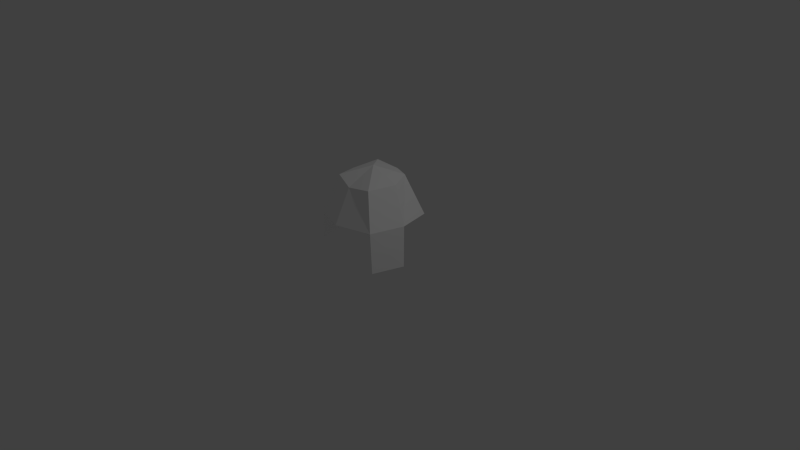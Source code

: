 # Source: tree_1.blend  (saved by Blender 2.70.0; exported with 4.5.12 LTS)
import bpy
from mathutils import Matrix  # noqa: F401  (used for matrix-valued properties, if any)

bpy.ops.wm.read_factory_settings(use_empty=True)
scene = bpy.context.scene
scene.name = 'Scene'

# ---- collections
col_collection_1 = bpy.data.collections.new('Collection 1'); scene.collection.children.link(col_collection_1)

# ---- materials (node trees are filled in below, after node groups)
mat_t129_001 = bpy.data.materials.new('t129.001')
mat_t129_001.alpha_threshold = 0.0
mat_t129_001.use_transparent_shadow = False
mat_t129_001.diffuse_color = (1.0, 1.0, 1.0, 1.0)
mat_t129_001.roughness = 0.5
mat_t129_001.line_color = (0.0, 0.0, 0.0, 1.0)
mat_t136 = bpy.data.materials.new('t136')
mat_t136.alpha_threshold = 0.0
mat_t136.use_transparent_shadow = False
mat_t136.diffuse_color = (1.0, 1.0, 1.0, 1.0)
mat_t136.roughness = 0.5
mat_t136.line_color = (0.0, 0.0, 0.0, 1.0)

# ---- material node trees

# ---- world
world_world = bpy.data.worlds.new('World'); scene.world = world_world
world_world.color = (0.05088, 0.05088, 0.05088)
world_world.use_sun_shadow = False
world_world.sun_shadow_jitter_overblur = 0.0
world_world.cycles.sampling_method = 'MANUAL'
world_world.cycles.sample_map_resolution = 256

# ---- cameras
cam_camera = bpy.data.cameras.new('Camera')
cam_camera.clip_end = 100.0
cam_camera.lens = 35.0
cam_camera.sensor_width = 32.0
cam_camera.sensor_height = 18.0
cam_camera.ortho_scale = 7.314
cam_camera.dof.focus_distance = 0.0
cam_camera.dof.aperture_fstop = 128.0

# ---- lights
light_lamp = bpy.data.lights.new('Lamp', 'POINT')
light_lamp.transmission_factor = 0.0
light_lamp.cutoff_distance = 30.0
light_lamp.energy = 100.0
light_lamp.shadow_buffer_clip_start = 1.001
light_lamp.shadow_soft_size = 0.1
light_lamp.shadow_maximum_resolution = 0.006
light_lamp.use_absolute_resolution = True
light_lamp.cycles.use_multiple_importance_sampling = False

# ---- meshes
me_obj1_001 = bpy.data.meshes.new('obj1.001')
me_obj1_001.from_pydata([(-0.2792, 1.115, 0.2812), (0.00625, 1.054, 0.3708), (0.03958, 1.25, 0.0), (-0.3667, 1.087, -0.01875), (-0.2792, 1.115, 0.2812), (0.03958, 1.25, 0.0), (-0.2479, 1.15, -0.3271), (-0.3667, 1.087, -0.01875), (0.03958, 1.25, 0.0), (0.07708, 1.11, -0.3688), (-0.2479, 1.15, -0.3271), (0.03958, 1.25, 0.0), (0.3292, 1.138, -0.2521), (0.07708, 1.11, -0.3688), (0.03958, 1.25, 0.0), (0.45, 1.115, 0.0125), (0.3292, 1.138, -0.2521), (0.03958, 1.25, 0.0), (0.3583, 1.115, 0.3708), (0.45, 1.115, 0.0125), (0.03958, 1.25, 0.0), (0.00625, 1.054, 0.3708), (0.3583, 1.115, 0.3708), (0.03958, 1.25, 0.0), (-0.2792, 1.115, 0.2812), (-0.4458, 0.6, 0.4187), (-0.025, 0.6083, 0.5792), (0.00625, 1.054, 0.3708), (-0.5896, 0.6313, -0.06042), (-0.4458, 0.6, 0.4187), (-0.2792, 1.115, 0.2812), (-0.3667, 1.087, -0.01875), (-0.3625, 0.6667, -0.4729), (-0.5896, 0.6313, -0.06042), (-0.3667, 1.087, -0.01875), (-0.2479, 1.15, -0.3271), (0.1083, 0.6667, -0.6042), (-0.3625, 0.6667, -0.4729), (-0.2479, 1.15, -0.3271), (0.07708, 1.11, -0.3688), (0.5458, 0.6375, -0.375), (0.1083, 0.6667, -0.6042), (0.07708, 1.11, -0.3688), (0.3292, 1.138, -0.2521), (0.6708, 0.6667, 0.08958), (0.5458, 0.6375, -0.375), (0.3292, 1.138, -0.2521), (0.45, 1.115, 0.0125), (0.5396, 0.6667, 0.5188), (0.6708, 0.6667, 0.08958), (0.45, 1.115, 0.0125), (0.3583, 1.115, 0.3708), (0.00625, 1.054, 0.3708), (-0.025, 0.6083, 0.5792), (0.5396, 0.6667, 0.5188), (0.3583, 1.115, 0.3708), (-0.025, 0.6083, 0.5792), (-0.4458, 0.6, 0.4187), (0.6708, 0.6667, 0.08958), (0.5396, 0.6667, 0.5188), (0.5458, 0.6375, -0.375), (-0.5896, 0.6313, -0.06042), (-0.3625, 0.6667, -0.4729), (0.1083, 0.6667, -0.6042), (-0.4458, 0.6, 0.4187), (-0.5896, 0.6313, -0.06042), (0.5458, 0.6375, -0.375), (0.6708, 0.6667, 0.08958), (-0.04167, 0.1917, -0.06458), (-0.09792, -0.03542, -0.1396), (0.04167, -0.03542, 0.1042), (0.03333, 0.1562, 0.04583), (0.1208, 0.1562, -0.1063), (0.1813, -0.03542, -0.1396), (-0.09792, -0.03542, -0.1396), (-0.04167, 0.1917, -0.06458), (0.03333, 0.1562, 0.04583), (0.04167, -0.03542, 0.1042), (0.1813, -0.03542, -0.1396), (0.1208, 0.1562, -0.1063), (0.1208, 0.2917, -0.1063), (0.1208, 0.1562, -0.1063), (-0.04167, 0.1917, -0.06458), (-0.03333, 0.3271, -0.07708), (0.0125, 0.7979, -0.3938), (-0.03333, 0.3271, -0.07708), (0.06042, 0.3146, 0.02917), (0.0125, 0.7979, -0.3938), (0.1208, 0.2917, -0.1063), (-0.03333, 0.3271, -0.07708), (0.0125, 0.7979, -0.3938), (0.06042, 0.3146, 0.02917), (0.1208, 0.2917, -0.1063), (-0.04167, 0.1917, -0.06458), (0.03333, 0.1562, 0.04583), (-0.2688, 0.5333, 0.1146), (-0.3292, 0.5104, 0.06667), (-0.03333, 0.3271, -0.07708), (-0.04167, 0.1917, -0.06458), (-0.3292, 0.5104, 0.06667), (-0.3167, 0.6, 0.06875), (0.06042, 0.3146, 0.02917), (-0.03333, 0.3271, -0.07708), (-0.3167, 0.6, 0.06875), (-0.2583, 0.6062, 0.1354), (-0.2583, 0.6062, 0.1354), (-0.2688, 0.5333, 0.1146), (0.03333, 0.1562, 0.04583), (0.06042, 0.3146, 0.02917), (-0.3292, 0.5104, 0.06667), (-0.2688, 0.5333, 0.1146), (-0.3625, 0.7833, 0.3667), (-0.3167, 0.6, 0.06875), (-0.3292, 0.5104, 0.06667), (-0.3625, 0.7833, 0.3667), (-0.2583, 0.6062, 0.1354), (-0.3167, 0.6, 0.06875), (-0.3625, 0.7833, 0.3667), (-0.2688, 0.5333, 0.1146), (-0.2583, 0.6062, 0.1354), (-0.3625, 0.7833, 0.3667), (0.03333, 0.1562, 0.04583), (0.1208, 0.1562, -0.1063), (0.4021, 0.7833, 0.1208), (0.06042, 0.3146, 0.02917), (0.03333, 0.1562, 0.04583), (0.4021, 0.7833, 0.1208), (0.1208, 0.2917, -0.1063), (0.06042, 0.3146, 0.02917), (0.4021, 0.7833, 0.1208), (0.1208, 0.1562, -0.1063), (0.1208, 0.2917, -0.1063), (0.4021, 0.7833, 0.1208), (-0.5896, 0.6313, -0.06042), (-0.6229, 0.1771, -0.05625), (-0.4708, 0.2375, 0.4187), (-0.4458, 0.6, 0.4187), (0.5396, 0.6667, 0.5188), (0.5604, 0.1396, 0.5208), (0.6917, 0.1396, 0.1208), (0.6708, 0.6667, 0.08958), (0.1083, 0.6667, -0.6042), (0.09167, 0.3646, -0.6271), (-0.3646, 0.3646, -0.5083), (-0.3625, 0.6667, -0.4729), (0.6708, 0.6667, 0.08958), (0.6917, 0.1396, 0.1208), (0.5604, 0.1396, 0.5208), (0.5396, 0.6667, 0.5188), (-0.4458, 0.6, 0.4187), (-0.4708, 0.2375, 0.4187), (-0.6229, 0.1771, -0.05625), (-0.5896, 0.6313, -0.06042), (-0.3625, 0.6667, -0.4729), (-0.3646, 0.3646, -0.5083), (0.09167, 0.3646, -0.6271), (0.1083, 0.6667, -0.6042)], [], [(0, 1, 2), (3, 4, 5), (6, 7, 8), (9, 10, 11), (12, 13, 14), (15, 16, 17), (18, 19, 20), (21, 22, 23), (24, 25, 26), (26, 27, 24), (28, 29, 30), (30, 31, 28), (32, 33, 34), (34, 35, 32), (36, 37, 38), (38, 39, 36), (40, 41, 42), (42, 43, 40), (44, 45, 46), (46, 47, 44), (48, 49, 50), (50, 51, 48), (52, 53, 54), (54, 55, 52), (56, 57, 58), (58, 59, 56), (60, 61, 62), (62, 63, 60), (64, 65, 66), (66, 67, 64), (68, 69, 70), (68, 70, 71), (72, 73, 74), (74, 75, 72), (76, 77, 78), (78, 79, 76), (80, 81, 82), (82, 83, 80), (84, 85, 86), (87, 88, 89), (90, 91, 92), (93, 94, 95), (95, 96, 93), (97, 98, 99), (99, 100, 97), (101, 102, 103), (103, 104, 101), (105, 106, 107), (107, 108, 105), (109, 110, 111), (112, 113, 114), (115, 116, 117), (118, 119, 120), (121, 122, 123), (124, 125, 126), (127, 128, 129), (130, 131, 132), (133, 134, 135), (135, 136, 133), (137, 138, 139), (139, 140, 137), (141, 142, 143), (143, 144, 141), (145, 146, 147), (147, 148, 145), (149, 150, 151), (151, 152, 149), (153, 154, 155), (155, 156, 153)])
me_obj1_001.polygons.foreach_set('material_index', [0, 0, 0, 0, 0, 0, 0, 0, 0, 0, 0, 0, 0, 0, 0, 0, 0, 0, 0, 0, 0, 0, 0, 0, 0, 0, 0, 0, 0, 0, 1, 1, 1, 1, 1, 1, 1, 1, 1, 1, 1, 1, 1, 1, 1, 1, 1, 1, 1, 1, 1, 1, 1, 1, 1, 1, 1, 1, 1, 1, 1, 1, 1, 1, 1, 1, 1, 1, 1])
_uv = me_obj1_001.uv_layers.new(name='UVMap')
_uv.uv.foreach_set('vector', [0.9375, 1.0, 0.9375, 0.0625, 0.0625, 0.5, 0.9375, 1.0, 0.9375, 0.0625, 0.0625, 0.5, 0.9375, 1.0, 0.9375, 0.0625, 0.0625, 0.5, 0.9375, 1.0, 0.9375, 0.0625, 0.0625, 0.5, 0.9375, 1.0, 0.9375, 0.0625, 0.0625, 0.5, 0.9375, 1.0, 0.9375, 0.0625, 0.0625, 0.5, 0.9375, 1.0, 0.9375, 0.0625, 0.0625, 0.5, 0.9375, 1.0, 0.9375, 0.0625, 0.0625, 0.5, 0.0, 1.0, 0.9375, 1.0, 0.9375, 0.03125, 0.9375, 0.03125, 0.0, 4.768e-07, 0.0, 1.0, 0.0, 1.0, 0.9375, 1.0, 0.9375, 0.03125, 0.9375, 0.03125, 0.0, 4.768e-07, 0.0, 1.0, 0.0, 1.0, 0.9375, 1.0, 0.9375, 0.03125, 0.9375, 0.03125, 0.0, 4.768e-07, 0.0, 1.0, 0.0, 1.0, 0.9375, 1.0, 0.9375, 0.03125, 0.9375, 0.03125, 0.0, 4.768e-07, 0.0, 1.0, 0.0, 1.0, 0.9375, 1.0, 0.9375, 0.03125, 0.9375, 0.03125, 0.0, 4.768e-07, 0.0, 1.0, 0.0, 1.0, 0.9375, 1.0, 0.9375, 0.03125, 0.9375, 0.03125, 0.0, 4.768e-07, 0.0, 1.0, 0.0, 1.0, 0.9375, 1.0, 0.9375, 0.03125, 0.9375, 0.03125, 0.0, 4.768e-07, 0.0, 1.0, 0.0, 1.0, 0.9375, 1.0, 0.9375, 0.03125, 0.9375, 0.03125, 0.0, 4.768e-07, 0.0, 1.0, 0.0, 1.0, 1.0, 1.0, 1.0, 4.768e-07, 1.0, 4.768e-07, 0.0, 4.768e-07, 0.0, 1.0, 0.0, 1.0, 1.0, 1.0, 1.0, 4.768e-07, 1.0, 4.768e-07, 0.0, 4.768e-07, 0.0, 1.0, 0.0, 1.0, 1.0, 1.0, 1.0, 4.768e-07, 1.0, 4.768e-07, 0.0, 4.768e-07, 0.0, 1.0, 0.5, 0.5, 0.5, 4.768e-07, 0.0, 4.768e-07, 0.5, 0.5, 0.0, 4.768e-07, 0.0, 0.5, 0.5, 0.5, 0.5, 4.768e-07, 0.0, 4.768e-07, 0.0, 4.768e-07, 0.0, 0.5, 0.5, 0.5, 0.5, 0.5, 0.5, 4.768e-07, 0.0, 4.768e-07, 0.0, 4.768e-07, 0.0, 0.5, 0.5, 0.5, 0.0, 1.0, 0.5, 1.0, 0.5, 0.5, 0.5, 0.5, 0.0, 0.5, 0.0, 1.0, 0.0, 1.0, 0.5, 1.0, 0.0, 0.5, 0.0, 1.0, 0.5, 1.0, 0.5, 0.5, 0.0, 1.0, 0.5, 1.0, 0.5, 0.5, 0.0, 1.0, 0.5, 1.0, 0.5, 0.5, 0.5, 0.5, 0.0, 0.5, 0.0, 1.0, 0.0, 1.0, 0.5, 1.0, 0.5, 0.5, 0.5, 0.5, 0.0, 0.5, 0.0, 1.0, 0.0, 1.0, 0.5, 1.0, 0.5, 0.5, 0.5, 0.5, 0.0, 0.5, 0.0, 1.0, 0.0, 1.0, 0.5, 1.0, 0.5, 0.5, 0.5, 0.5, 0.0, 0.5, 0.0, 1.0, 0.0, 1.0, 0.5, 1.0, 0.5, 0.5, 0.0, 1.0, 0.5, 1.0, 0.5, 0.5, 0.0, 1.0, 0.5, 1.0, 0.0, 0.5, 0.0, 1.0, 0.5, 1.0, 0.5, 0.5, 0.0, 1.0, 0.5, 1.0, 0.5, 0.5, 0.0, 1.0, 0.5, 1.0, 0.5, 0.5, 0.0, 1.0, 0.5, 1.0, 0.5, 0.5, 0.0, 1.0, 0.5, 1.0, 0.5, 0.5, 1.0, 1.0, 1.0, 4.768e-07, 0.5, 4.768e-07, 0.5, 4.768e-07, 0.5, 1.0, 1.0, 1.0, 1.0, 1.0, 1.0, 4.768e-07, 0.5, 4.768e-07, 0.5, 4.768e-07, 0.5, 1.0, 1.0, 1.0, 1.0, 1.0, 1.0, 4.768e-07, 0.5, 4.768e-07, 0.5, 4.768e-07, 0.5, 1.0, 1.0, 1.0, 1.0, 1.0, 1.0, 4.768e-07, 0.5, 4.768e-07, 0.5, 4.768e-07, 0.5, 1.0, 1.0, 1.0, 1.0, 1.0, 1.0, 4.768e-07, 0.5, 4.768e-07, 0.5, 4.768e-07, 0.5, 1.0, 1.0, 1.0, 1.0, 1.0, 1.0, 4.768e-07, 0.5, 4.768e-07, 0.5, 4.768e-07, 0.5, 1.0, 1.0, 1.0])
me_obj1_001.materials.append(mat_t129_001)
me_obj1_001.materials.append(mat_t136)
me_obj1_001.use_remesh_preserve_volume = False
me_obj1_001.use_remesh_preserve_attributes = False
me_obj1_001.use_mirror_vertex_groups = False
me_obj1_001.update()

# ---- objects
ob_obj1 = bpy.data.objects.new('obj1', me_obj1_001)
ob_lamp = bpy.data.objects.new('Lamp', light_lamp)
ob_camera = bpy.data.objects.new('Camera', cam_camera)

# ---- transforms, parenting, visibility, modifiers, constraints
ob_obj1.location = (0.0, 0.0, 0.0)
ob_obj1.rotation_euler = (1.571, -0.0, 0.0)
ob_obj1.lineart.crease_threshold = 0.0
ob_lamp.location = (4.076, 1.005, 5.904)
ob_lamp.rotation_euler = (0.6503, 0.05522, 1.866)
ob_lamp.lock_rotations_4d = False
ob_lamp.empty_display_type = 'ARROWS'
ob_lamp.color = (0.0, 0.0, 0.0, 0.0)
ob_lamp.lineart.crease_threshold = 0.0
ob_camera.location = (7.481, -6.508, 5.344)
ob_camera.rotation_euler = (1.109, 0.01082, 0.8149)
ob_camera.lock_rotations_4d = False
ob_camera.empty_display_type = 'ARROWS'
ob_camera.color = (0.0, 0.0, 0.0, 0.0)
ob_camera.display_type = 'WIRE'
ob_camera.lineart.crease_threshold = 0.0

# ---- collection membership
col_collection_1.objects.link(ob_obj1)
col_collection_1.objects.link(ob_lamp)
col_collection_1.objects.link(ob_camera)

# ---- scene / render settings (as saved in the file)
scene.camera = ob_camera
scene.frame_start = 1; scene.frame_end = 250; scene.frame_set(1)
scene.render.engine = 'BLENDER_EEVEE_NEXT'
scene.render.resolution_percentage = 50
scene.render.dither_intensity = 0.0
scene.cycles.use_denoising = False
scene.cycles.samples = 10
scene.cycles.sampling_pattern = 'TABULATED_SOBOL'
scene.cycles.light_sampling_threshold = 0.0
scene.cycles.use_adaptive_sampling = False
scene.cycles.use_light_tree = False
scene.cycles.blur_glossy = 0.0
scene.cycles.volume_bounces = 1
scene.cycles.pixel_filter_type = 'GAUSSIAN'
scene.cycles.sample_clamp_indirect = 0.0
scene.view_settings.view_transform = 'Standard'
bpy.context.view_layer.update()
